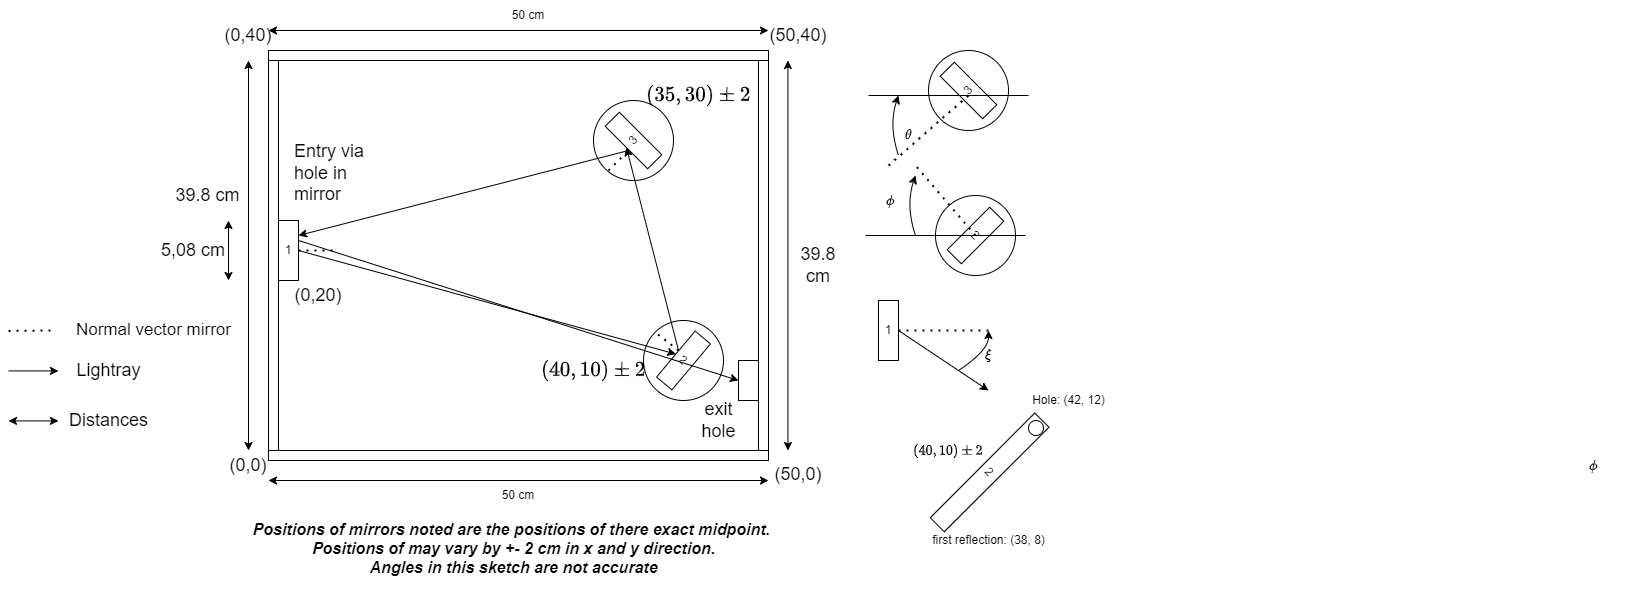

The diagram above was exported from draw.io. Its source (the exported page's mxGraphModel, read from the mxfile embedded in the PNG):
<mxGraphModel dx="2577" dy="1035" grid="1" gridSize="10" guides="1" tooltips="1" connect="1" arrows="1" fold="1" page="1" pageScale="1" pageWidth="827" pageHeight="1169" math="1" shadow="0">
  <root>
    <mxCell id="0" />
    <mxCell id="1" parent="0" />
    <mxCell id="IuOI_HZ1bYGY_jU9DQ9A-75" value="" style="rounded=0;whiteSpace=wrap;html=1;" parent="1" vertex="1">
      <mxGeometry x="240" y="730" width="500" height="410" as="geometry" />
    </mxCell>
    <mxCell id="IuOI_HZ1bYGY_jU9DQ9A-71" value="" style="rounded=0;whiteSpace=wrap;html=1;" parent="1" vertex="1">
      <mxGeometry x="240" y="730" width="500" height="10" as="geometry" />
    </mxCell>
    <mxCell id="IuOI_HZ1bYGY_jU9DQ9A-72" value="" style="rounded=0;whiteSpace=wrap;html=1;" parent="1" vertex="1">
      <mxGeometry x="240" y="1130" width="500" height="10" as="geometry" />
    </mxCell>
    <mxCell id="IuOI_HZ1bYGY_jU9DQ9A-73" value="" style="rounded=0;whiteSpace=wrap;html=1;rotation=-90;" parent="1" vertex="1">
      <mxGeometry x="50" y="930" width="390" height="10" as="geometry" />
    </mxCell>
    <mxCell id="IuOI_HZ1bYGY_jU9DQ9A-74" value="" style="rounded=0;whiteSpace=wrap;html=1;rotation=-90;" parent="1" vertex="1">
      <mxGeometry x="540" y="930" width="390" height="10" as="geometry" />
    </mxCell>
    <mxCell id="IuOI_HZ1bYGY_jU9DQ9A-80" value="" style="endArrow=classic;startArrow=classic;html=1;rounded=0;" parent="1" edge="1">
      <mxGeometry width="50" height="50" relative="1" as="geometry">
        <mxPoint x="220" y="1130" as="sourcePoint" />
        <mxPoint x="220" y="740" as="targetPoint" />
      </mxGeometry>
    </mxCell>
    <mxCell id="IuOI_HZ1bYGY_jU9DQ9A-81" value="&lt;font style=&quot;font-size: 18px;&quot;&gt;39.8 cm&lt;/font&gt;" style="text;html=1;align=center;verticalAlign=middle;whiteSpace=wrap;rounded=0;" parent="1" vertex="1">
      <mxGeometry x="140" y="860" width="79.17" height="30" as="geometry" />
    </mxCell>
    <mxCell id="IuOI_HZ1bYGY_jU9DQ9A-82" value="" style="endArrow=classic;startArrow=classic;html=1;rounded=0;" parent="1" edge="1">
      <mxGeometry width="50" height="50" relative="1" as="geometry">
        <mxPoint x="759.43" y="1130" as="sourcePoint" />
        <mxPoint x="759.43" y="740" as="targetPoint" />
      </mxGeometry>
    </mxCell>
    <mxCell id="IuOI_HZ1bYGY_jU9DQ9A-83" value="&lt;font style=&quot;font-size: 18px;&quot;&gt;39.8 cm&lt;/font&gt;" style="text;html=1;align=center;verticalAlign=middle;whiteSpace=wrap;rounded=0;" parent="1" vertex="1">
      <mxGeometry x="760" y="930" width="60" height="30" as="geometry" />
    </mxCell>
    <mxCell id="IuOI_HZ1bYGY_jU9DQ9A-89" value="" style="endArrow=classic;startArrow=classic;html=1;rounded=0;" parent="1" edge="1">
      <mxGeometry width="50" height="50" relative="1" as="geometry">
        <mxPoint x="240" y="710" as="sourcePoint" />
        <mxPoint x="740" y="710" as="targetPoint" />
      </mxGeometry>
    </mxCell>
    <mxCell id="IuOI_HZ1bYGY_jU9DQ9A-90" value="50 cm&lt;span style=&quot;color: rgba(0, 0, 0, 0); font-family: monospace; font-size: 0px; text-align: start; text-wrap-mode: nowrap;&quot;&gt;%3CmxGraphModel%3E%3Croot%3E%3CmxCell%20id%3D%220%22%2F%3E%3CmxCell%20id%3D%221%22%20parent%3D%220%22%2F%3E%3CmxCell%20id%3D%222%22%20value%3D%2239.8%20cm%22%20style%3D%22text%3Bhtml%3D1%3Balign%3Dcenter%3BverticalAlign%3Dmiddle%3BwhiteSpace%3Dwrap%3Brounded%3D0%3B%22%20vertex%3D%221%22%20parent%3D%221%22%3E%3CmxGeometry%20x%3D%22159%22%20y%3D%22930%22%20width%3D%2260%22%20height%3D%2230%22%20as%3D%22geometry%22%2F%3E%3C%2FmxCell%3E%3C%2Froot%3E%3C%2FmxGraphModel%3E&lt;/span&gt;" style="text;html=1;align=center;verticalAlign=middle;whiteSpace=wrap;rounded=0;" parent="1" vertex="1">
      <mxGeometry x="470" y="680" width="60" height="30" as="geometry" />
    </mxCell>
    <mxCell id="IuOI_HZ1bYGY_jU9DQ9A-92" value="" style="endArrow=classic;startArrow=classic;html=1;rounded=0;" parent="1" edge="1">
      <mxGeometry width="50" height="50" relative="1" as="geometry">
        <mxPoint x="240" y="1160" as="sourcePoint" />
        <mxPoint x="740" y="1160" as="targetPoint" />
      </mxGeometry>
    </mxCell>
    <mxCell id="IuOI_HZ1bYGY_jU9DQ9A-93" value="50 cm&lt;span style=&quot;color: rgba(0, 0, 0, 0); font-family: monospace; font-size: 0px; text-align: start; text-wrap-mode: nowrap;&quot;&gt;%3CmxGraphModel%3E%3Croot%3E%3CmxCell%20id%3D%220%22%2F%3E%3CmxCell%20id%3D%221%22%20parent%3D%220%22%2F%3E%3CmxCell%20id%3D%222%22%20value%3D%2239.8%20cm%22%20style%3D%22text%3Bhtml%3D1%3Balign%3Dcenter%3BverticalAlign%3Dmiddle%3BwhiteSpace%3Dwrap%3Brounded%3D0%3B%22%20vertex%3D%221%22%20parent%3D%221%22%3E%3CmxGeometry%20x%3D%22159%22%20y%3D%22930%22%20width%3D%2260%22%20height%3D%2230%22%20as%3D%22geometry%22%2F%3E%3C%2FmxCell%3E%3C%2Froot%3E%3C%2FmxGraphModel%3E&lt;/span&gt;" style="text;html=1;align=center;verticalAlign=middle;whiteSpace=wrap;rounded=0;" parent="1" vertex="1">
      <mxGeometry x="460" y="1160" width="60" height="30" as="geometry" />
    </mxCell>
    <mxCell id="IuOI_HZ1bYGY_jU9DQ9A-94" value="1" style="rounded=0;whiteSpace=wrap;html=1;" parent="1" vertex="1">
      <mxGeometry x="250" y="900" width="20" height="60" as="geometry" />
    </mxCell>
    <mxCell id="IuOI_HZ1bYGY_jU9DQ9A-95" value="&lt;font style=&quot;font-size: 18px;&quot;&gt;Entry via hole in mirror&lt;/font&gt;" style="text;strokeColor=none;fillColor=none;align=left;verticalAlign=middle;spacingLeft=4;spacingRight=4;overflow=hidden;points=[[0,0.5],[1,0.5]];portConstraint=eastwest;rotatable=0;whiteSpace=wrap;html=1;" parent="1" vertex="1">
      <mxGeometry x="260" y="805" width="100" height="95" as="geometry" />
    </mxCell>
    <mxCell id="IuOI_HZ1bYGY_jU9DQ9A-96" value="" style="ellipse;whiteSpace=wrap;html=1;aspect=fixed;" parent="1" vertex="1">
      <mxGeometry x="615" y="1000" width="80" height="80" as="geometry" />
    </mxCell>
    <mxCell id="IuOI_HZ1bYGY_jU9DQ9A-97" value="2" style="rounded=0;whiteSpace=wrap;html=1;rotation=40;" parent="1" vertex="1">
      <mxGeometry x="645" y="1010" width="20" height="60" as="geometry" />
    </mxCell>
    <mxCell id="IuOI_HZ1bYGY_jU9DQ9A-98" value="" style="ellipse;whiteSpace=wrap;html=1;aspect=fixed;" parent="1" vertex="1">
      <mxGeometry x="565" y="780" width="80" height="80" as="geometry" />
    </mxCell>
    <mxCell id="IuOI_HZ1bYGY_jU9DQ9A-99" value="3" style="rounded=0;whiteSpace=wrap;html=1;rotation=-45;" parent="1" vertex="1">
      <mxGeometry x="595" y="790" width="20" height="60" as="geometry" />
    </mxCell>
    <mxCell id="IuOI_HZ1bYGY_jU9DQ9A-101" value="&lt;font style=&quot;font-size: 18px;&quot;&gt;(0,20)&lt;/font&gt;" style="text;html=1;align=center;verticalAlign=middle;whiteSpace=wrap;rounded=0;" parent="1" vertex="1">
      <mxGeometry x="260" y="960" width="60" height="30" as="geometry" />
    </mxCell>
    <mxCell id="IuOI_HZ1bYGY_jU9DQ9A-102" value="&lt;font style=&quot;font-size: 18px;&quot;&gt;$$(40,10)\pm2$$&lt;/font&gt;" style="text;html=1;align=center;verticalAlign=middle;whiteSpace=wrap;rounded=0;" parent="1" vertex="1">
      <mxGeometry x="535" y="1035" width="60" height="30" as="geometry" />
    </mxCell>
    <mxCell id="IuOI_HZ1bYGY_jU9DQ9A-103" value="&lt;font style=&quot;font-size: 18px;&quot;&gt;$$(35,30)\pm2$$&lt;/font&gt;" style="text;html=1;align=center;verticalAlign=middle;whiteSpace=wrap;rounded=0;" parent="1" vertex="1">
      <mxGeometry x="640" y="760" width="60" height="30" as="geometry" />
    </mxCell>
    <mxCell id="IuOI_HZ1bYGY_jU9DQ9A-104" value="&lt;font style=&quot;font-size: 18px;&quot;&gt;(0,0)&lt;/font&gt;" style="text;html=1;align=center;verticalAlign=middle;whiteSpace=wrap;rounded=0;" parent="1" vertex="1">
      <mxGeometry x="190" y="1130" width="60" height="30" as="geometry" />
    </mxCell>
    <mxCell id="IuOI_HZ1bYGY_jU9DQ9A-105" value="&lt;font style=&quot;font-size: 18px;&quot;&gt;(0,40)&lt;/font&gt;" style="text;html=1;align=center;verticalAlign=middle;whiteSpace=wrap;rounded=0;" parent="1" vertex="1">
      <mxGeometry x="190" y="700" width="60" height="30" as="geometry" />
    </mxCell>
    <mxCell id="IuOI_HZ1bYGY_jU9DQ9A-106" value="&lt;font style=&quot;font-size: 18px;&quot;&gt;(50,40)&lt;/font&gt;" style="text;html=1;align=center;verticalAlign=middle;whiteSpace=wrap;rounded=0;" parent="1" vertex="1">
      <mxGeometry x="740" y="700" width="60" height="30" as="geometry" />
    </mxCell>
    <mxCell id="IuOI_HZ1bYGY_jU9DQ9A-107" value="&lt;font style=&quot;font-size: 18px;&quot;&gt;(50,0)&lt;/font&gt;" style="text;html=1;align=center;verticalAlign=middle;whiteSpace=wrap;rounded=0;" parent="1" vertex="1">
      <mxGeometry x="740" y="1139" width="60" height="30" as="geometry" />
    </mxCell>
    <mxCell id="IuOI_HZ1bYGY_jU9DQ9A-109" value="" style="endArrow=classic;html=1;rounded=0;entryX=0;entryY=0.5;entryDx=0;entryDy=0;" parent="1" target="IuOI_HZ1bYGY_jU9DQ9A-97" edge="1">
      <mxGeometry width="50" height="50" relative="1" as="geometry">
        <mxPoint x="270" y="930" as="sourcePoint" />
        <mxPoint x="320" y="880" as="targetPoint" />
      </mxGeometry>
    </mxCell>
    <mxCell id="IuOI_HZ1bYGY_jU9DQ9A-111" value="" style="endArrow=classic;html=1;rounded=0;entryX=0;entryY=0.5;entryDx=0;entryDy=0;" parent="1" target="IuOI_HZ1bYGY_jU9DQ9A-99" edge="1">
      <mxGeometry width="50" height="50" relative="1" as="geometry">
        <mxPoint x="650" y="1030" as="sourcePoint" />
        <mxPoint x="700" y="980" as="targetPoint" />
      </mxGeometry>
    </mxCell>
    <mxCell id="IuOI_HZ1bYGY_jU9DQ9A-112" value="" style="endArrow=classic;html=1;rounded=0;entryX=1;entryY=0.25;entryDx=0;entryDy=0;" parent="1" target="IuOI_HZ1bYGY_jU9DQ9A-94" edge="1">
      <mxGeometry width="50" height="50" relative="1" as="geometry">
        <mxPoint x="600" y="830" as="sourcePoint" />
        <mxPoint x="650" y="780" as="targetPoint" />
      </mxGeometry>
    </mxCell>
    <mxCell id="IuOI_HZ1bYGY_jU9DQ9A-113" value="" style="endArrow=classic;html=1;rounded=0;entryX=0.5;entryY=0;entryDx=0;entryDy=0;" parent="1" target="IuOI_HZ1bYGY_jU9DQ9A-114" edge="1">
      <mxGeometry width="50" height="50" relative="1" as="geometry">
        <mxPoint x="270" y="920" as="sourcePoint" />
        <mxPoint x="180" y="970" as="targetPoint" />
      </mxGeometry>
    </mxCell>
    <mxCell id="IuOI_HZ1bYGY_jU9DQ9A-114" value="" style="rounded=0;whiteSpace=wrap;html=1;rotation=-90;" parent="1" vertex="1">
      <mxGeometry x="700" y="1050" width="40" height="20" as="geometry" />
    </mxCell>
    <mxCell id="IuOI_HZ1bYGY_jU9DQ9A-115" value="&lt;font style=&quot;font-size: 18px;&quot;&gt;exit hole&lt;/font&gt;" style="text;html=1;align=center;verticalAlign=middle;whiteSpace=wrap;rounded=0;" parent="1" vertex="1">
      <mxGeometry x="672.92" y="1085" width="35" height="30" as="geometry" />
    </mxCell>
    <mxCell id="YmORgNmqv1gGF-o9nw2d-4" value="&lt;i&gt;&lt;b&gt;&lt;font style=&quot;font-size: 16px;&quot;&gt;Positions of mirrors noted are the positions of there exact midpoint.&amp;nbsp;&lt;/font&gt;&lt;/b&gt;&lt;/i&gt;&lt;div&gt;&lt;i&gt;&lt;b&gt;&lt;font style=&quot;font-size: 16px;&quot;&gt;Positions of&lt;span style=&quot;background-color: transparent; color: light-dark(rgb(0, 0, 0), rgb(255, 255, 255));&quot;&gt;&amp;nbsp;may vary by +- 2 cm in x and y direction.&lt;/span&gt;&lt;/font&gt;&lt;/b&gt;&lt;/i&gt;&lt;div&gt;&lt;span style=&quot;font-size: 16px;&quot;&gt;&lt;b&gt;&lt;i&gt;Angles in this sketch are not accurate&lt;br&gt;&lt;/i&gt;&lt;/b&gt;&lt;/span&gt;&lt;div&gt;&lt;div&gt;&lt;br&gt;&lt;/div&gt;&lt;/div&gt;&lt;/div&gt;&lt;/div&gt;" style="text;html=1;align=center;verticalAlign=middle;resizable=0;points=[];autosize=1;strokeColor=none;fillColor=none;" parent="1" vertex="1">
      <mxGeometry x="210" y="1190" width="550" height="90" as="geometry" />
    </mxCell>
    <mxCell id="YmORgNmqv1gGF-o9nw2d-5" value="" style="endArrow=none;dashed=1;html=1;dashPattern=1 3;strokeWidth=2;rounded=0;" parent="1" edge="1">
      <mxGeometry width="50" height="50" relative="1" as="geometry">
        <mxPoint x="580" y="850" as="sourcePoint" />
        <mxPoint x="600" y="830" as="targetPoint" />
      </mxGeometry>
    </mxCell>
    <mxCell id="YmORgNmqv1gGF-o9nw2d-7" value="" style="endArrow=none;dashed=1;html=1;dashPattern=1 3;strokeWidth=2;rounded=0;entryX=0;entryY=0;entryDx=0;entryDy=0;" parent="1" target="IuOI_HZ1bYGY_jU9DQ9A-96" edge="1">
      <mxGeometry width="50" height="50" relative="1" as="geometry">
        <mxPoint x="650" y="1030" as="sourcePoint" />
        <mxPoint x="700" y="980" as="targetPoint" />
      </mxGeometry>
    </mxCell>
    <mxCell id="YmORgNmqv1gGF-o9nw2d-8" value="" style="endArrow=none;dashed=1;html=1;dashPattern=1 3;strokeWidth=2;rounded=0;" parent="1" edge="1">
      <mxGeometry width="50" height="50" relative="1" as="geometry">
        <mxPoint x="270" y="930" as="sourcePoint" />
        <mxPoint x="310" y="930" as="targetPoint" />
      </mxGeometry>
    </mxCell>
    <mxCell id="YmORgNmqv1gGF-o9nw2d-9" value="" style="endArrow=classic;html=1;rounded=0;" parent="1" edge="1">
      <mxGeometry width="50" height="50" relative="1" as="geometry">
        <mxPoint x="-20" y="1050.41" as="sourcePoint" />
        <mxPoint x="30" y="1050.41" as="targetPoint" />
      </mxGeometry>
    </mxCell>
    <mxCell id="YmORgNmqv1gGF-o9nw2d-10" value="&lt;font style=&quot;font-size: 18px;&quot;&gt;Lightray&lt;/font&gt;" style="text;html=1;align=center;verticalAlign=middle;resizable=0;points=[];autosize=1;strokeColor=none;fillColor=none;" parent="1" vertex="1">
      <mxGeometry x="34.999999999999986" y="1030" width="90" height="40" as="geometry" />
    </mxCell>
    <mxCell id="YmORgNmqv1gGF-o9nw2d-11" value="" style="endArrow=classic;startArrow=classic;html=1;rounded=0;" parent="1" edge="1">
      <mxGeometry width="50" height="50" relative="1" as="geometry">
        <mxPoint x="-20" y="1100.41" as="sourcePoint" />
        <mxPoint x="30" y="1100.41" as="targetPoint" />
      </mxGeometry>
    </mxCell>
    <mxCell id="YmORgNmqv1gGF-o9nw2d-12" value="&lt;font style=&quot;font-size: 18px;&quot;&gt;Distances&lt;/font&gt;" style="text;html=1;align=center;verticalAlign=middle;resizable=0;points=[];autosize=1;strokeColor=none;fillColor=none;" parent="1" vertex="1">
      <mxGeometry x="29.999999999999986" y="1080" width="100" height="40" as="geometry" />
    </mxCell>
    <mxCell id="YmORgNmqv1gGF-o9nw2d-13" value="" style="endArrow=classic;startArrow=classic;html=1;rounded=0;" parent="1" edge="1">
      <mxGeometry width="50" height="50" relative="1" as="geometry">
        <mxPoint x="200" y="960" as="sourcePoint" />
        <mxPoint x="200" y="900" as="targetPoint" />
      </mxGeometry>
    </mxCell>
    <mxCell id="YmORgNmqv1gGF-o9nw2d-14" value="&lt;font style=&quot;font-size: 18px;&quot;&gt;5,08 cm&lt;/font&gt;" style="text;html=1;align=center;verticalAlign=middle;whiteSpace=wrap;rounded=0;" parent="1" vertex="1">
      <mxGeometry x="130" y="915" width="70" height="30" as="geometry" />
    </mxCell>
    <mxCell id="YmORgNmqv1gGF-o9nw2d-18" value="" style="endArrow=none;dashed=1;html=1;dashPattern=1 3;strokeWidth=2;rounded=0;entryX=0;entryY=0.653;entryDx=0;entryDy=0;entryPerimeter=0;" parent="1" edge="1">
      <mxGeometry width="50" height="50" relative="1" as="geometry">
        <mxPoint x="-20" y="1010.41" as="sourcePoint" />
        <mxPoint x="24.169999999999916" y="1009.9999999999999" as="targetPoint" />
      </mxGeometry>
    </mxCell>
    <mxCell id="YmORgNmqv1gGF-o9nw2d-19" value="&lt;font style=&quot;font-size: 17px;&quot;&gt;Normal vector mirror&lt;/font&gt;" style="text;html=1;align=center;verticalAlign=middle;resizable=0;points=[];autosize=1;strokeColor=none;fillColor=none;" parent="1" vertex="1">
      <mxGeometry x="35.000000000000014" y="995" width="180" height="30" as="geometry" />
    </mxCell>
    <mxCell id="YmORgNmqv1gGF-o9nw2d-22" value="" style="ellipse;whiteSpace=wrap;html=1;aspect=fixed;" parent="1" vertex="1">
      <mxGeometry x="900" y="730" width="80" height="80" as="geometry" />
    </mxCell>
    <mxCell id="YmORgNmqv1gGF-o9nw2d-23" value="3" style="rounded=0;whiteSpace=wrap;html=1;rotation=-45;" parent="1" vertex="1">
      <mxGeometry x="930" y="740" width="20" height="60" as="geometry" />
    </mxCell>
    <mxCell id="YmORgNmqv1gGF-o9nw2d-24" value="" style="endArrow=none;dashed=1;html=1;dashPattern=1 3;strokeWidth=2;rounded=0;" parent="1" edge="1">
      <mxGeometry width="50" height="50" relative="1" as="geometry">
        <mxPoint x="860" y="845" as="sourcePoint" />
        <mxPoint x="940" y="775" as="targetPoint" />
      </mxGeometry>
    </mxCell>
    <mxCell id="YmORgNmqv1gGF-o9nw2d-25" value="" style="endArrow=none;html=1;rounded=0;" parent="1" edge="1">
      <mxGeometry width="50" height="50" relative="1" as="geometry">
        <mxPoint x="840" y="775" as="sourcePoint" />
        <mxPoint x="1000" y="775" as="targetPoint" />
      </mxGeometry>
    </mxCell>
    <mxCell id="YmORgNmqv1gGF-o9nw2d-27" value="" style="curved=1;endArrow=classic;html=1;rounded=0;" parent="1" edge="1">
      <mxGeometry width="50" height="50" relative="1" as="geometry">
        <mxPoint x="870" y="835" as="sourcePoint" />
        <mxPoint x="870" y="775" as="targetPoint" />
        <Array as="points">
          <mxPoint x="870" y="835" />
          <mxPoint x="860" y="805" />
        </Array>
      </mxGeometry>
    </mxCell>
    <mxCell id="YmORgNmqv1gGF-o9nw2d-28" value="$$\theta$$" style="text;html=1;align=center;verticalAlign=middle;resizable=0;points=[];autosize=1;strokeColor=none;fillColor=none;" parent="1" vertex="1">
      <mxGeometry x="840" y="800" width="80" height="30" as="geometry" />
    </mxCell>
    <mxCell id="YmORgNmqv1gGF-o9nw2d-29" value="" style="ellipse;whiteSpace=wrap;html=1;aspect=fixed;" parent="1" vertex="1">
      <mxGeometry x="907" y="875" width="80" height="80" as="geometry" />
    </mxCell>
    <mxCell id="YmORgNmqv1gGF-o9nw2d-30" value="2" style="rounded=0;whiteSpace=wrap;html=1;rotation=45;" parent="1" vertex="1">
      <mxGeometry x="937" y="885" width="20" height="60" as="geometry" />
    </mxCell>
    <mxCell id="YmORgNmqv1gGF-o9nw2d-31" value="" style="endArrow=none;dashed=1;html=1;dashPattern=1 3;strokeWidth=2;rounded=0;" parent="1" edge="1">
      <mxGeometry width="50" height="50" relative="1" as="geometry">
        <mxPoint x="947" y="915" as="sourcePoint" />
        <mxPoint x="887" y="845" as="targetPoint" />
      </mxGeometry>
    </mxCell>
    <mxCell id="YmORgNmqv1gGF-o9nw2d-32" value="" style="endArrow=none;html=1;rounded=0;" parent="1" edge="1">
      <mxGeometry width="50" height="50" relative="1" as="geometry">
        <mxPoint x="837" y="915" as="sourcePoint" />
        <mxPoint x="997" y="915" as="targetPoint" />
      </mxGeometry>
    </mxCell>
    <mxCell id="YmORgNmqv1gGF-o9nw2d-34" value="$$\phi$$" style="text;html=1;align=center;verticalAlign=middle;resizable=0;points=[];autosize=1;strokeColor=none;fillColor=none;" parent="1" vertex="1">
      <mxGeometry x="827" y="865" width="70" height="30" as="geometry" />
    </mxCell>
    <mxCell id="YmORgNmqv1gGF-o9nw2d-35" value="1" style="rounded=0;whiteSpace=wrap;html=1;" parent="1" vertex="1">
      <mxGeometry x="850" y="980" width="20" height="60" as="geometry" />
    </mxCell>
    <mxCell id="YmORgNmqv1gGF-o9nw2d-36" value="" style="endArrow=classic;html=1;rounded=0;" parent="1" edge="1">
      <mxGeometry width="50" height="50" relative="1" as="geometry">
        <mxPoint x="870" y="1010" as="sourcePoint" />
        <mxPoint x="960" y="1070" as="targetPoint" />
      </mxGeometry>
    </mxCell>
    <mxCell id="YmORgNmqv1gGF-o9nw2d-37" value="" style="endArrow=none;dashed=1;html=1;dashPattern=1 3;strokeWidth=2;rounded=0;" parent="1" edge="1">
      <mxGeometry width="50" height="50" relative="1" as="geometry">
        <mxPoint x="870" y="1010" as="sourcePoint" />
        <mxPoint x="960" y="1010" as="targetPoint" />
      </mxGeometry>
    </mxCell>
    <mxCell id="YmORgNmqv1gGF-o9nw2d-38" value="$$\phi$$" style="text;html=1;align=center;verticalAlign=middle;resizable=0;points=[];autosize=1;strokeColor=none;fillColor=none;" parent="1" vertex="1">
      <mxGeometry x="1530" y="1130" width="70" height="30" as="geometry" />
    </mxCell>
    <mxCell id="YmORgNmqv1gGF-o9nw2d-39" value="$$\xi$$" style="text;html=1;align=center;verticalAlign=middle;resizable=0;points=[];autosize=1;strokeColor=none;fillColor=none;" parent="1" vertex="1">
      <mxGeometry x="930" y="1020" width="60" height="30" as="geometry" />
    </mxCell>
    <mxCell id="YmORgNmqv1gGF-o9nw2d-40" value="" style="curved=1;endArrow=classic;html=1;rounded=0;" parent="1" edge="1">
      <mxGeometry width="50" height="50" relative="1" as="geometry">
        <mxPoint x="887" y="915" as="sourcePoint" />
        <mxPoint x="887" y="855" as="targetPoint" />
        <Array as="points">
          <mxPoint x="887" y="915" />
          <mxPoint x="877" y="885" />
        </Array>
      </mxGeometry>
    </mxCell>
    <mxCell id="YmORgNmqv1gGF-o9nw2d-42" value="" style="curved=1;endArrow=classic;html=1;rounded=0;" parent="1" edge="1">
      <mxGeometry width="50" height="50" relative="1" as="geometry">
        <mxPoint x="930" y="1050" as="sourcePoint" />
        <mxPoint x="960" y="1010" as="targetPoint" />
        <Array as="points">
          <mxPoint x="960" y="1030" />
        </Array>
      </mxGeometry>
    </mxCell>
    <mxCell id="qrsoDjmxNCF8xjfFl8wX-2" value="2" style="rounded=0;whiteSpace=wrap;html=1;rotation=45;" parent="1" vertex="1">
      <mxGeometry x="951.11" y="1077.89" width="20" height="148" as="geometry" />
    </mxCell>
    <mxCell id="qrsoDjmxNCF8xjfFl8wX-3" value="" style="ellipse;whiteSpace=wrap;html=1;aspect=fixed;" parent="1" vertex="1">
      <mxGeometry x="1000" y="1100" width="15" height="15" as="geometry" />
    </mxCell>
    <mxCell id="qrsoDjmxNCF8xjfFl8wX-5" value="$$(40,10)\pm2$$" style="text;html=1;align=center;verticalAlign=middle;whiteSpace=wrap;rounded=0;" parent="1" vertex="1">
      <mxGeometry x="890" y="1115" width="60" height="30" as="geometry" />
    </mxCell>
    <mxCell id="qrsoDjmxNCF8xjfFl8wX-7" value="Hole: (42, 12)" style="text;html=1;align=center;verticalAlign=middle;resizable=0;points=[];autosize=1;strokeColor=none;fillColor=none;" parent="1" vertex="1">
      <mxGeometry x="990" y="1065" width="100" height="30" as="geometry" />
    </mxCell>
    <mxCell id="qrsoDjmxNCF8xjfFl8wX-8" value="first reflection: (38, 8)" style="text;html=1;align=center;verticalAlign=middle;resizable=0;points=[];autosize=1;strokeColor=none;fillColor=none;" parent="1" vertex="1">
      <mxGeometry x="890" y="1205" width="140" height="30" as="geometry" />
    </mxCell>
  </root>
</mxGraphModel>